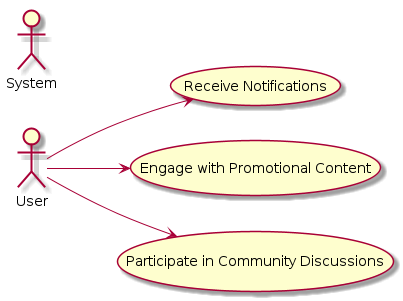

The diagram above was rendered by PlantUML. Its source (embedded in the PNG):
@startuml

actor User
actor System

left to right direction

User --> (Receive Notifications)
User --> (Engage with Promotional Content)
User --> (Participate in Community Discussions)

@enduml